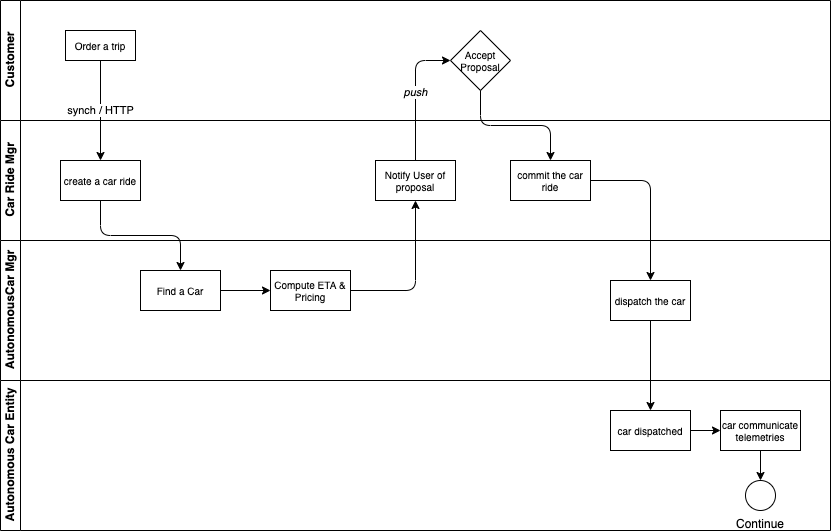

The diagram above was exported from draw.io. Its source (the exported page's mxGraphModel, read from the mxfile embedded in the PNG):
<mxGraphModel dx="313" dy="380" grid="1" gridSize="10" guides="1" tooltips="1" connect="1" arrows="1" fold="1" page="1" pageScale="1" pageWidth="850" pageHeight="1100" math="0" shadow="0">
  <root>
    <mxCell id="0" />
    <mxCell id="1" parent="0" />
    <mxCell id="2" value="Customer" style="swimlane;startSize=20;horizontal=0;html=1;" parent="1" vertex="1">
      <mxGeometry x="20" width="830" height="120" as="geometry">
        <mxRectangle x="20" width="460" height="30" as="alternateBounds" />
      </mxGeometry>
    </mxCell>
    <mxCell id="3" value="Order a trip" style="rounded=0;whiteSpace=wrap;html=1;fontSize=10;" parent="2" vertex="1">
      <mxGeometry x="65" y="30" width="70" height="30" as="geometry" />
    </mxCell>
    <mxCell id="4" value="Accept Proposal" style="rhombus;whiteSpace=wrap;html=1;fontSize=10;" parent="2" vertex="1">
      <mxGeometry x="450" y="30" width="60" height="60" as="geometry" />
    </mxCell>
    <mxCell id="5" value="Car Ride Mgr" style="swimlane;startSize=20;horizontal=0;html=1;" parent="1" vertex="1">
      <mxGeometry x="20" y="120" width="830" height="120" as="geometry">
        <mxRectangle x="20" width="460" height="30" as="alternateBounds" />
      </mxGeometry>
    </mxCell>
    <mxCell id="8" value="create a car ride" style="rounded=0;whiteSpace=wrap;html=1;fontSize=10;" parent="5" vertex="1">
      <mxGeometry x="60" y="40" width="80" height="40" as="geometry" />
    </mxCell>
    <mxCell id="12" value="Notify User of proposal" style="rounded=0;whiteSpace=wrap;html=1;fontSize=10;" parent="5" vertex="1">
      <mxGeometry x="375" y="40" width="80" height="40" as="geometry" />
    </mxCell>
    <mxCell id="16" value="commit the car ride" style="rounded=0;whiteSpace=wrap;html=1;fontSize=10;" parent="5" vertex="1">
      <mxGeometry x="510" y="40" width="80" height="40" as="geometry" />
    </mxCell>
    <mxCell id="10" value="synch / HTTP" style="edgeStyle=none;html=1;" parent="1" source="3" target="8" edge="1">
      <mxGeometry relative="1" as="geometry" />
    </mxCell>
    <mxCell id="13" value="push" style="edgeStyle=orthogonalEdgeStyle;html=1;entryX=0;entryY=0.5;entryDx=0;entryDy=0;fontStyle=2" parent="1" source="12" target="4" edge="1">
      <mxGeometry relative="1" as="geometry" />
    </mxCell>
    <mxCell id="18" style="edgeStyle=orthogonalEdgeStyle;html=1;" parent="1" source="4" target="16" edge="1">
      <mxGeometry relative="1" as="geometry" />
    </mxCell>
    <mxCell id="21" value="AutonomousCar Mgr" style="swimlane;startSize=20;horizontal=0;html=1;" parent="1" vertex="1">
      <mxGeometry x="20" y="240" width="830" height="140" as="geometry">
        <mxRectangle x="20" width="460" height="30" as="alternateBounds" />
      </mxGeometry>
    </mxCell>
    <mxCell id="31" value="dispatch the car" style="rounded=0;whiteSpace=wrap;html=1;fontSize=10;" parent="21" vertex="1">
      <mxGeometry x="610" y="40" width="80" height="40" as="geometry" />
    </mxCell>
    <mxCell id="6" value="Find a Car" style="rounded=0;whiteSpace=wrap;html=1;fontSize=10;" parent="21" vertex="1">
      <mxGeometry x="140" y="30" width="80" height="40" as="geometry" />
    </mxCell>
    <mxCell id="11" value="Compute ETA &amp;amp; Pricing" style="rounded=0;whiteSpace=wrap;html=1;fontSize=10;" parent="21" vertex="1">
      <mxGeometry x="270" y="30" width="80" height="40" as="geometry" />
    </mxCell>
    <mxCell id="14" style="edgeStyle=orthogonalEdgeStyle;html=1;exitX=1;exitY=0.5;exitDx=0;exitDy=0;" parent="21" source="6" target="11" edge="1">
      <mxGeometry relative="1" as="geometry" />
    </mxCell>
    <mxCell id="9" style="edgeStyle=orthogonalEdgeStyle;html=1;" parent="1" source="8" target="6" edge="1">
      <mxGeometry relative="1" as="geometry" />
    </mxCell>
    <mxCell id="19" style="edgeStyle=orthogonalEdgeStyle;html=1;entryX=0.5;entryY=0;entryDx=0;entryDy=0;" parent="1" source="16" target="31" edge="1">
      <mxGeometry relative="1" as="geometry">
        <mxPoint x="630" y="180" as="targetPoint" />
      </mxGeometry>
    </mxCell>
    <mxCell id="32" value="Autonomous Car Entity" style="swimlane;startSize=20;horizontal=0;html=1;" parent="1" vertex="1">
      <mxGeometry x="20" y="380" width="830" height="150" as="geometry">
        <mxRectangle x="20" width="460" height="30" as="alternateBounds" />
      </mxGeometry>
    </mxCell>
    <mxCell id="37" style="edgeStyle=orthogonalEdgeStyle;html=1;" parent="32" source="33" target="35" edge="1">
      <mxGeometry relative="1" as="geometry" />
    </mxCell>
    <mxCell id="33" value="car dispatched" style="rounded=0;whiteSpace=wrap;html=1;fontSize=10;" parent="32" vertex="1">
      <mxGeometry x="610" y="30" width="80" height="40" as="geometry" />
    </mxCell>
    <mxCell id="39" style="edgeStyle=none;html=1;" edge="1" parent="32" source="35" target="38">
      <mxGeometry relative="1" as="geometry" />
    </mxCell>
    <mxCell id="35" value="car communicate telemetries" style="rounded=0;whiteSpace=wrap;html=1;fontSize=10;" parent="32" vertex="1">
      <mxGeometry x="720" y="30" width="80" height="40" as="geometry" />
    </mxCell>
    <mxCell id="38" value="Continue" style="ellipse;whiteSpace=wrap;html=1;aspect=fixed;labelPosition=center;verticalLabelPosition=bottom;align=center;verticalAlign=top;" vertex="1" parent="32">
      <mxGeometry x="745" y="100" width="30" height="30" as="geometry" />
    </mxCell>
    <mxCell id="36" style="edgeStyle=orthogonalEdgeStyle;html=1;" parent="1" source="31" target="33" edge="1">
      <mxGeometry relative="1" as="geometry" />
    </mxCell>
    <mxCell id="15" style="edgeStyle=orthogonalEdgeStyle;html=1;" parent="1" source="11" target="12" edge="1">
      <mxGeometry relative="1" as="geometry" />
    </mxCell>
  </root>
</mxGraphModel>